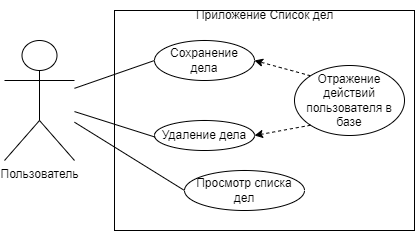

The diagram above was exported from draw.io. Its source (the exported page's mxGraphModel, read from the mxfile embedded in the PNG):
<mxGraphModel dx="600" dy="379" grid="1" gridSize="10" guides="1" tooltips="1" connect="1" arrows="1" fold="1" page="1" pageScale="1" pageWidth="827" pageHeight="1169" math="0" shadow="0">
  <root>
    <mxCell id="WIyWlLk6GJQsqaUBKTNV-0" />
    <mxCell id="WIyWlLk6GJQsqaUBKTNV-1" parent="WIyWlLk6GJQsqaUBKTNV-0" />
    <mxCell id="g2g6wYmZlXCpa3k5ojzY-46" value="" style="rounded=0;whiteSpace=wrap;html=1;" vertex="1" parent="WIyWlLk6GJQsqaUBKTNV-1">
      <mxGeometry x="200" y="40" width="300" height="220" as="geometry" />
    </mxCell>
    <mxCell id="g2g6wYmZlXCpa3k5ojzY-40" style="rounded=0;orthogonalLoop=1;jettySize=auto;html=1;entryX=0;entryY=0.5;entryDx=0;entryDy=0;endArrow=none;endFill=0;" edge="1" parent="WIyWlLk6GJQsqaUBKTNV-1" source="g2g6wYmZlXCpa3k5ojzY-38" target="g2g6wYmZlXCpa3k5ojzY-39">
      <mxGeometry relative="1" as="geometry">
        <mxPoint x="190" y="170" as="sourcePoint" />
      </mxGeometry>
    </mxCell>
    <mxCell id="g2g6wYmZlXCpa3k5ojzY-38" value="Пользователь" style="shape=umlActor;verticalLabelPosition=bottom;verticalAlign=top;html=1;outlineConnect=0;" vertex="1" parent="WIyWlLk6GJQsqaUBKTNV-1">
      <mxGeometry x="90" y="70" width="70" height="120" as="geometry" />
    </mxCell>
    <mxCell id="g2g6wYmZlXCpa3k5ojzY-39" value="Сохранение дела" style="ellipse;whiteSpace=wrap;html=1;" vertex="1" parent="WIyWlLk6GJQsqaUBKTNV-1">
      <mxGeometry x="240" y="70" width="100" height="40" as="geometry" />
    </mxCell>
    <mxCell id="g2g6wYmZlXCpa3k5ojzY-42" style="rounded=0;orthogonalLoop=1;jettySize=auto;html=1;exitX=0;exitY=0;exitDx=0;exitDy=0;entryX=1;entryY=0.5;entryDx=0;entryDy=0;dashed=1;" edge="1" parent="WIyWlLk6GJQsqaUBKTNV-1" source="g2g6wYmZlXCpa3k5ojzY-41" target="g2g6wYmZlXCpa3k5ojzY-39">
      <mxGeometry relative="1" as="geometry" />
    </mxCell>
    <mxCell id="g2g6wYmZlXCpa3k5ojzY-41" value="Отражение действий пользователя в базе" style="ellipse;whiteSpace=wrap;html=1;" vertex="1" parent="WIyWlLk6GJQsqaUBKTNV-1">
      <mxGeometry x="380" y="95" width="110" height="70" as="geometry" />
    </mxCell>
    <mxCell id="g2g6wYmZlXCpa3k5ojzY-43" value="Удаление дела" style="ellipse;whiteSpace=wrap;html=1;" vertex="1" parent="WIyWlLk6GJQsqaUBKTNV-1">
      <mxGeometry x="240" y="150" width="100" height="30" as="geometry" />
    </mxCell>
    <mxCell id="g2g6wYmZlXCpa3k5ojzY-44" style="rounded=0;orthogonalLoop=1;jettySize=auto;html=1;entryX=0.005;entryY=0.552;entryDx=0;entryDy=0;endArrow=none;endFill=0;entryPerimeter=0;" edge="1" parent="WIyWlLk6GJQsqaUBKTNV-1" source="g2g6wYmZlXCpa3k5ojzY-38" target="g2g6wYmZlXCpa3k5ojzY-43">
      <mxGeometry relative="1" as="geometry">
        <mxPoint x="170" y="128" as="sourcePoint" />
        <mxPoint x="250" y="100" as="targetPoint" />
      </mxGeometry>
    </mxCell>
    <mxCell id="g2g6wYmZlXCpa3k5ojzY-45" style="rounded=0;orthogonalLoop=1;jettySize=auto;html=1;exitX=0;exitY=1;exitDx=0;exitDy=0;entryX=1;entryY=0.5;entryDx=0;entryDy=0;dashed=1;" edge="1" parent="WIyWlLk6GJQsqaUBKTNV-1" source="g2g6wYmZlXCpa3k5ojzY-41" target="g2g6wYmZlXCpa3k5ojzY-43">
      <mxGeometry relative="1" as="geometry">
        <mxPoint x="410" y="140" as="sourcePoint" />
        <mxPoint x="370" y="100" as="targetPoint" />
      </mxGeometry>
    </mxCell>
    <mxCell id="g2g6wYmZlXCpa3k5ojzY-47" value="Приложение Список дел" style="text;html=1;align=center;verticalAlign=middle;resizable=0;points=[];autosize=1;strokeColor=none;fillColor=none;" vertex="1" parent="WIyWlLk6GJQsqaUBKTNV-1">
      <mxGeometry x="270" y="30" width="160" height="30" as="geometry" />
    </mxCell>
    <mxCell id="g2g6wYmZlXCpa3k5ojzY-49" style="rounded=0;orthogonalLoop=1;jettySize=auto;html=1;exitX=0;exitY=0.5;exitDx=0;exitDy=0;endArrow=none;endFill=0;" edge="1" parent="WIyWlLk6GJQsqaUBKTNV-1" source="g2g6wYmZlXCpa3k5ojzY-48" target="g2g6wYmZlXCpa3k5ojzY-38">
      <mxGeometry relative="1" as="geometry">
        <mxPoint x="180" y="180" as="targetPoint" />
      </mxGeometry>
    </mxCell>
    <mxCell id="g2g6wYmZlXCpa3k5ojzY-48" value="Просмотр списка дел" style="ellipse;whiteSpace=wrap;html=1;" vertex="1" parent="WIyWlLk6GJQsqaUBKTNV-1">
      <mxGeometry x="270" y="200" width="120" height="40" as="geometry" />
    </mxCell>
  </root>
</mxGraphModel>